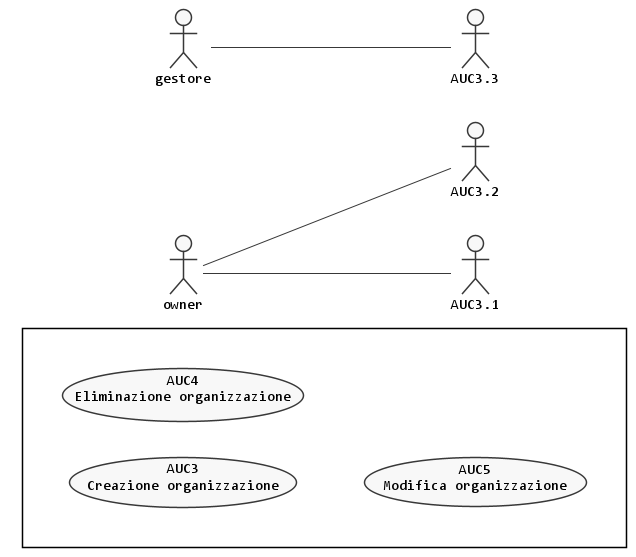

The diagram above was rendered by PlantUML. Its source (embedded in the PNG):
@startuml gestione-organizzazione
left to right direction

skinparam {
  linetype polyline
  monochrome true
  shadowing false
  defaultFontName Consolas
  DefaultTextAlignment center
  noteFontName Arial
}

scale max 1024 width


actor :owner: as O
actor :gestore: as G

rectangle {
    together {
        usecase (AUC3) as "AUC3\nCreazione organizzazione"
        usecase (AUC4) as "AUC4\nEliminazione organizzazione"
        usecase (AUC5) as "AUC5\nModifica organizzazione"
      }
  }

:G: -- AUC3.3
:O: -- AUC3.2
:O: -- AUC3.1

@enduml